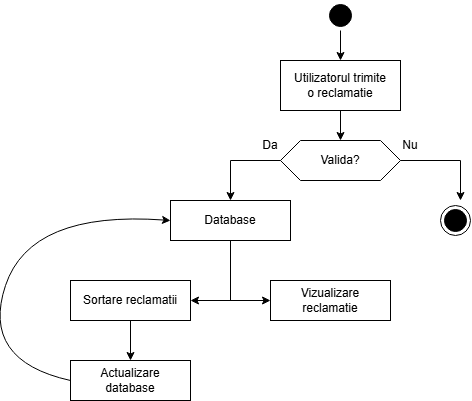

The diagram above was exported from draw.io. Its source (the exported page's mxGraphModel, read from the mxfile embedded in the PNG):
<mxGraphModel dx="1418" dy="786" grid="1" gridSize="10" guides="1" tooltips="1" connect="1" arrows="1" fold="1" page="1" pageScale="1" pageWidth="850" pageHeight="1100" math="0" shadow="0">
  <root>
    <mxCell id="0" />
    <mxCell id="1" parent="0" />
    <mxCell id="DEkdI36f93NJzl3emtDG-55" parent="1" style="rounded=0;whiteSpace=wrap;html=1;" value="Utilizatorul trimite&lt;div&gt;o reclamatie&lt;/div&gt;" vertex="1">
      <mxGeometry height="50" width="120" x="340" y="100" as="geometry" />
    </mxCell>
    <mxCell id="DEkdI36f93NJzl3emtDG-60" parent="1" style="rounded=0;whiteSpace=wrap;html=1;" value="Vizualizare&lt;div&gt;reclamatie&lt;/div&gt;" vertex="1">
      <mxGeometry height="40" width="120" x="330" y="320" as="geometry" />
    </mxCell>
    <mxCell id="DEkdI36f93NJzl3emtDG-62" parent="1" style="rounded=0;whiteSpace=wrap;html=1;" value="Database" vertex="1">
      <mxGeometry height="40" width="120" x="230" y="240" as="geometry" />
    </mxCell>
    <mxCell id="DEkdI36f93NJzl3emtDG-63" edge="1" parent="1" style="endArrow=classic;html=1;rounded=0;entryX=0.5;entryY=0;entryDx=0;entryDy=0;" target="DEkdI36f93NJzl3emtDG-62" value="">
      <mxGeometry height="50" relative="1" width="50" as="geometry">
        <mxPoint x="290" y="200" as="sourcePoint" />
        <mxPoint x="450" y="160" as="targetPoint" />
      </mxGeometry>
    </mxCell>
    <mxCell id="DEkdI36f93NJzl3emtDG-65" parent="1" style="shape=hexagon;perimeter=hexagonPerimeter2;whiteSpace=wrap;html=1;fixedSize=1;" value="Valida?" vertex="1">
      <mxGeometry height="40" width="120" x="340" y="180" as="geometry" />
    </mxCell>
    <mxCell id="DEkdI36f93NJzl3emtDG-66" edge="1" parent="1" source="DEkdI36f93NJzl3emtDG-65" style="endArrow=none;html=1;rounded=0;exitX=0;exitY=0.5;exitDx=0;exitDy=0;" value="">
      <mxGeometry height="50" relative="1" width="50" as="geometry">
        <mxPoint x="400" y="230" as="sourcePoint" />
        <mxPoint x="290" y="200" as="targetPoint" />
      </mxGeometry>
    </mxCell>
    <mxCell id="DEkdI36f93NJzl3emtDG-67" parent="1" style="ellipse;html=1;shape=endState;fillColor=#000000;strokeColor=light-dark(#000000, #ff9090);" value="" vertex="1">
      <mxGeometry height="30" width="30" x="500" y="245" as="geometry" />
    </mxCell>
    <mxCell id="DEkdI36f93NJzl3emtDG-68" parent="1" style="text;html=1;whiteSpace=wrap;strokeColor=none;fillColor=none;align=center;verticalAlign=middle;rounded=0;" value="Da" vertex="1">
      <mxGeometry height="30" width="60" x="300" y="170" as="geometry" />
    </mxCell>
    <mxCell id="DEkdI36f93NJzl3emtDG-72" parent="1" style="text;html=1;whiteSpace=wrap;strokeColor=none;fillColor=none;align=center;verticalAlign=middle;rounded=0;" value="Nu" vertex="1">
      <mxGeometry height="30" width="60" x="440" y="170" as="geometry" />
    </mxCell>
    <mxCell id="DEkdI36f93NJzl3emtDG-74" edge="1" parent="1" source="DEkdI36f93NJzl3emtDG-65" style="endArrow=none;html=1;rounded=0;exitX=1;exitY=0.5;exitDx=0;exitDy=0;" value="">
      <mxGeometry height="50" relative="1" width="50" as="geometry">
        <mxPoint x="400" y="230" as="sourcePoint" />
        <mxPoint x="520" y="200" as="targetPoint" />
      </mxGeometry>
    </mxCell>
    <mxCell id="DEkdI36f93NJzl3emtDG-75" edge="1" parent="1" style="endArrow=classic;html=1;rounded=0;" value="">
      <mxGeometry height="50" relative="1" width="50" as="geometry">
        <mxPoint x="520" y="200" as="sourcePoint" />
        <mxPoint x="520" y="240" as="targetPoint" />
      </mxGeometry>
    </mxCell>
    <mxCell id="DEkdI36f93NJzl3emtDG-76" edge="1" parent="1" source="DEkdI36f93NJzl3emtDG-55" style="endArrow=classic;html=1;rounded=0;exitX=0.5;exitY=1;exitDx=0;exitDy=0;entryX=0.5;entryY=0;entryDx=0;entryDy=0;" target="DEkdI36f93NJzl3emtDG-65" value="">
      <mxGeometry height="50" relative="1" width="50" as="geometry">
        <mxPoint x="400" y="230" as="sourcePoint" />
        <mxPoint x="450" y="180" as="targetPoint" />
      </mxGeometry>
    </mxCell>
    <mxCell id="DEkdI36f93NJzl3emtDG-79" parent="1" style="ellipse;html=1;shape=startState;fillColor=#000000;strokeColor=#000000;" value="" vertex="1">
      <mxGeometry height="30" width="30" x="385" y="40" as="geometry" />
    </mxCell>
    <mxCell id="DEkdI36f93NJzl3emtDG-81" edge="1" parent="1" source="DEkdI36f93NJzl3emtDG-79" style="endArrow=classic;html=1;rounded=0;exitX=0.5;exitY=1;exitDx=0;exitDy=0;entryX=0.5;entryY=0;entryDx=0;entryDy=0;" target="DEkdI36f93NJzl3emtDG-55" value="">
      <mxGeometry height="50" relative="1" width="50" as="geometry">
        <mxPoint x="400" y="170" as="sourcePoint" />
        <mxPoint x="450" y="120" as="targetPoint" />
      </mxGeometry>
    </mxCell>
    <mxCell id="DEkdI36f93NJzl3emtDG-82" parent="1" style="rounded=0;whiteSpace=wrap;html=1;" value="Sortare reclamatii" vertex="1">
      <mxGeometry height="40" width="120" x="130" y="320" as="geometry" />
    </mxCell>
    <mxCell id="DEkdI36f93NJzl3emtDG-84" edge="1" parent="1" source="DEkdI36f93NJzl3emtDG-62" style="endArrow=none;html=1;rounded=0;exitX=0.5;exitY=1;exitDx=0;exitDy=0;" value="">
      <mxGeometry height="50" relative="1" width="50" as="geometry">
        <mxPoint x="400" y="370" as="sourcePoint" />
        <mxPoint x="290" y="340" as="targetPoint" />
      </mxGeometry>
    </mxCell>
    <mxCell id="DEkdI36f93NJzl3emtDG-86" edge="1" parent="1" source="DEkdI36f93NJzl3emtDG-82" style="endArrow=classic;startArrow=classic;html=1;rounded=0;exitX=1;exitY=0.5;exitDx=0;exitDy=0;entryX=0;entryY=0.5;entryDx=0;entryDy=0;" target="DEkdI36f93NJzl3emtDG-60" value="">
      <mxGeometry height="50" relative="1" width="50" as="geometry">
        <mxPoint x="410" y="370" as="sourcePoint" />
        <mxPoint x="460" y="320" as="targetPoint" />
      </mxGeometry>
    </mxCell>
    <mxCell id="DEkdI36f93NJzl3emtDG-87" parent="1" style="rounded=0;whiteSpace=wrap;html=1;" value="Actualizare&lt;div&gt;database&lt;/div&gt;" vertex="1">
      <mxGeometry height="40" width="120" x="130" y="400" as="geometry" />
    </mxCell>
    <mxCell id="DEkdI36f93NJzl3emtDG-91" edge="1" parent="1" source="DEkdI36f93NJzl3emtDG-82" style="endArrow=classic;html=1;rounded=0;entryX=0.5;entryY=0;entryDx=0;entryDy=0;exitX=0.5;exitY=1;exitDx=0;exitDy=0;" target="DEkdI36f93NJzl3emtDG-87" value="">
      <mxGeometry height="50" relative="1" width="50" as="geometry">
        <mxPoint x="180" y="380" as="sourcePoint" />
        <mxPoint x="450" y="320" as="targetPoint" />
      </mxGeometry>
    </mxCell>
    <mxCell id="DEkdI36f93NJzl3emtDG-92" edge="1" parent="1" source="DEkdI36f93NJzl3emtDG-87" style="curved=1;endArrow=classic;html=1;rounded=0;exitX=0;exitY=0.5;exitDx=0;exitDy=0;entryX=0;entryY=0.5;entryDx=0;entryDy=0;" target="DEkdI36f93NJzl3emtDG-62" value="">
      <mxGeometry height="50" relative="1" width="50" as="geometry">
        <Array as="points">
          <mxPoint x="40" y="400" />
          <mxPoint x="90" y="250" />
        </Array>
        <mxPoint x="400" y="370" as="sourcePoint" />
        <mxPoint x="450" y="320" as="targetPoint" />
      </mxGeometry>
    </mxCell>
  </root>
</mxGraphModel>